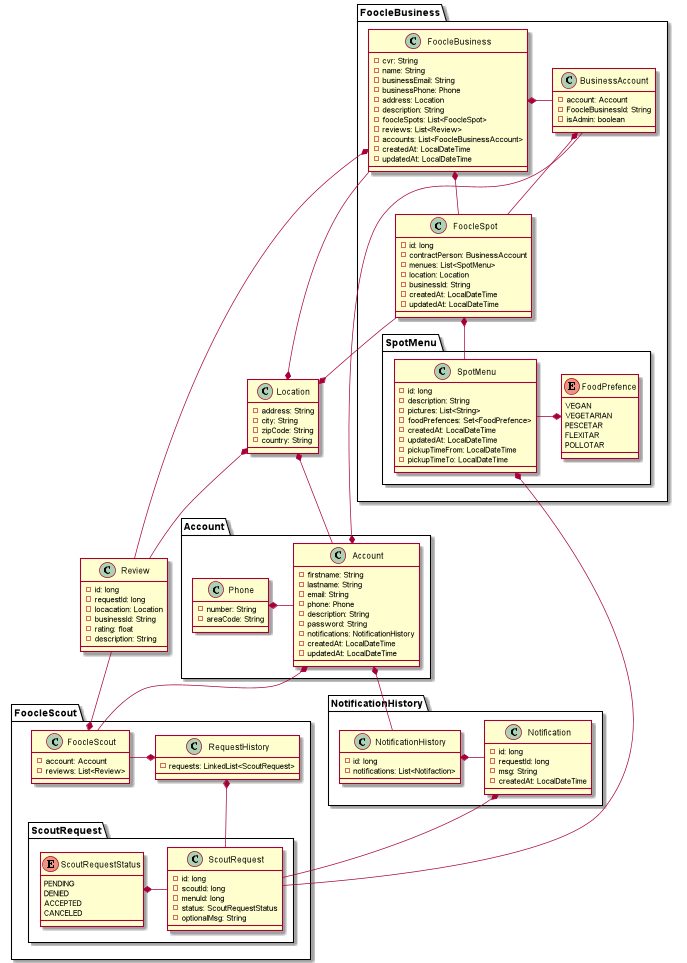

The diagram above was rendered by PlantUML. Its source (embedded in the PNG):
@startuml "Class diagram"

page 2x2
skinparam pageMargin 10

package "FoocleBusiness" {
    class FoocleBusiness {
      - cvr: String
      - name: String
      - businessEmail: String
      - businessPhone: Phone
      - address: Location
      - description: String
      - foocleSpots: List<FoocleSpot>
      - reviews: List<Review>
      - accounts: List<FoocleBusinessAccount>
      - createdAt: LocalDateTime
      - updatedAt: LocalDateTime
    }
    class BusinessAccount {
      - account: Account
      - FoocleBusinessId: String
      - isAdmin: boolean
    }
    class FoocleSpot {
      - id: long
      - contractPerson: BusinessAccount
      - menues: List<SpotMenu>
      - location: Location
      - businessId: String
      - createdAt: LocalDateTime
      - updatedAt: LocalDateTime
    }
    package "SpotMenu" {
        class SpotMenu {
          - id: long
          - description: String
          - pictures: List<String>
          - foodPrefences: Set<FoodPrefence>
          - createdAt: LocalDateTime
          - updatedAt: LocalDateTime
          - pickupTimeFrom: LocalDateTime
          - pickupTimeTo: LocalDateTime
        }
        enum FoodPrefence {
              VEGAN
              VEGETARIAN
              PESCETAR
              FLEXITAR
              POLLOTAR
        }
    }
}

package "FoocleScout" {
    class FoocleScout {
          - account: Account
          - reviews: List<Review>
    }
    package "ScoutRequest" {
        class ScoutRequest {
          - id: long
          - scoutId: long
          - menuId: long
          - status: ScoutRequestStatus
          - optionalMsg: String
        }
        enum ScoutRequestStatus {
          PENDING
          DENIED
          ACCEPTED
          CANCELED
        }
    }
    class RequestHistory {
      - requests: LinkedList<ScoutRequest>
    }
}



package "Account" {
    class Account {
      - firstname: String
      - lastname: String
      - email: String
      - phone: Phone
      - description: String
      - password: String
      - notifications: NotificationHistory
      - createdAt: LocalDateTime
      - updatedAt: LocalDateTime
    }
    class Phone {
      - number: String
      - areaCode: String
    }
}

class Location {
  - address: String
  - city: String
  - zipCode: String
  - country: String
}

class Review {
  - id: long
  - requestId: long
  - locacation: Location
  - businessId: String
  - rating: float
  - description: String
}

package "NotificationHistory" {
    class Notification {
      - id: long
      - requestId: long
      - msg: String
      - createdAt: LocalDateTime
    }
    class NotificationHistory {
      - id: long
      - notifications: List<Notifaction>
    }
}



'-------------------------------------


Phone *- Account

FoocleBusiness *- BusinessAccount
BusinessAccount *-- FoocleSpot
FoocleBusiness *-- FoocleSpot
FoocleSpot *-- SpotMenu
SpotMenu -* FoodPrefence

FoocleScout -* RequestHistory
RequestHistory *-d- ScoutRequest
ScoutRequestStatus *- ScoutRequest 

SpotMenu *-- ScoutRequest

BusinessAccount --* Account
FoocleScout --* Account


Account -u-* Location
FoocleBusiness --* Location
FoocleSpot --* Location

Location *-- Review
FoocleBusiness *-- Review
FoocleScout *-u- Review

Notification *-- ScoutRequest
NotificationHistory *- Notification
Account *-- NotificationHistory

@enduml